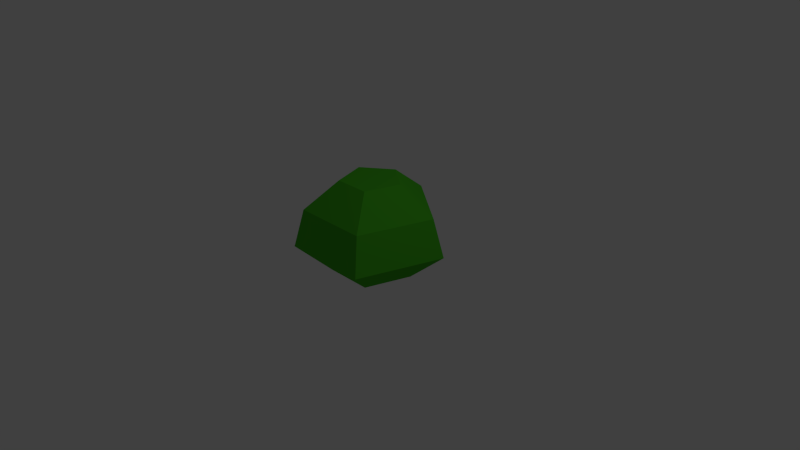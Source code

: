 # Source: GreenBlastie.blend  (saved by Blender 2.76.0; exported with 4.5.12 LTS)
import bpy
from mathutils import Matrix  # noqa: F401  (used for matrix-valued properties, if any)

bpy.ops.wm.read_factory_settings(use_empty=True)
scene = bpy.context.scene
scene.name = 'Scene'

# ---- collections
col_collection_1 = bpy.data.collections.new('Collection 1'); scene.collection.children.link(col_collection_1)

# ---- materials (node trees are filled in below, after node groups)
mat_material_001 = bpy.data.materials.new('Material.001')
mat_material_001.alpha_threshold = 0.0
mat_material_001.use_transparent_shadow = False
mat_material_001.diffuse_color = (0.06259, 0.4575, 0.01734, 1.0)
mat_material_001.specular_color = (0.3164, 1.0, 0.1528)
mat_material_001.roughness = 0.5

# ---- material node trees

# ---- world
world_world = bpy.data.worlds.new('World'); scene.world = world_world
world_world.color = (0.05088, 0.05088, 0.05088)
world_world.use_sun_shadow = False
world_world.sun_shadow_jitter_overblur = 0.0
world_world.cycles.sampling_method = 'MANUAL'
world_world.cycles.sample_map_resolution = 256

# ---- cameras
cam_camera = bpy.data.cameras.new('Camera')
cam_camera.clip_end = 100.0
cam_camera.lens = 35.0
cam_camera.sensor_width = 32.0
cam_camera.sensor_height = 18.0
cam_camera.ortho_scale = 7.314
cam_camera.dof.focus_distance = 0.0
cam_camera.dof.aperture_fstop = 128.0

# ---- lights
light_lamp = bpy.data.lights.new('Lamp', 'POINT')
light_lamp.transmission_factor = 0.0
light_lamp.cutoff_distance = 30.0
light_lamp.energy = 100.0
light_lamp.shadow_buffer_clip_start = 1.001
light_lamp.shadow_soft_size = 0.1
light_lamp.shadow_maximum_resolution = 0.006
light_lamp.use_absolute_resolution = True
light_lamp.cycles.use_multiple_importance_sampling = False

# ---- meshes
me_cylinder = bpy.data.meshes.new('Cylinder')
me_cylinder.from_pydata([(-9.336e-09, 0.5342, -0.1914), (0.0, 1.0, 0.1914), (0.5081, 0.1651, -0.1914), (0.9511, 0.309, 0.1914), (0.314, -0.4322, -0.1914), (0.5878, -0.809, 0.1914), (-0.314, -0.4322, -0.1914), (-0.5878, -0.809, 0.1914), (-0.5081, 0.1651, -0.1914), (-0.9511, 0.309, 0.1914), (-1.963e-09, 0.8576, 0.6928), (0.8156, 0.265, 0.6928), (0.5041, -0.6938, 0.6928), (-0.5041, -0.6938, 0.6928), (-0.8156, 0.265, 0.6928), (-1.687e-08, 0.404, 1.059), (0.3842, 0.1248, 1.059), (0.2375, -0.3268, 1.059), (-0.2375, -0.3268, 1.059), (-0.3842, 0.1248, 1.059)], [], [(0, 1, 3, 2), (2, 3, 5, 4), (4, 5, 7, 6), (5, 3, 11, 12), (8, 9, 1, 0), (6, 7, 9, 8), (0, 2, 4, 6, 8), (12, 11, 16, 17), (1, 9, 14, 10), (3, 1, 10, 11), (7, 5, 12, 13), (9, 7, 13, 14), (16, 15, 19, 18, 17), (10, 14, 19, 15), (13, 12, 17, 18), (11, 10, 15, 16), (14, 13, 18, 19)])
me_cylinder.materials.append(mat_material_001)
me_cylinder.use_remesh_preserve_volume = False
me_cylinder.use_remesh_preserve_attributes = False
me_cylinder.use_mirror_vertex_groups = False
me_cylinder.update()

# ---- objects
ob_blast = bpy.data.objects.new('Blast', me_cylinder)
ob_lamp = bpy.data.objects.new('Lamp', light_lamp)
ob_camera = bpy.data.objects.new('Camera', cam_camera)

# ---- transforms, parenting, visibility, modifiers, constraints
ob_blast.location = (0.0, 0.0, 0.0)
ob_blast.lineart.crease_threshold = 0.0
ob_lamp.location = (4.076, 1.005, 5.904)
ob_lamp.rotation_euler = (0.6503, 0.05522, 1.866)
ob_lamp.lock_rotations_4d = False
ob_lamp.empty_display_type = 'ARROWS'
ob_lamp.color = (0.0, 0.0, 0.0, 0.0)
ob_lamp.lineart.crease_threshold = 0.0
ob_camera.location = (7.481, -6.508, 5.344)
ob_camera.rotation_euler = (1.109, 0.01082, 0.8149)
ob_camera.lock_rotations_4d = False
ob_camera.empty_display_type = 'ARROWS'
ob_camera.color = (0.0, 0.0, 0.0, 0.0)
ob_camera.display_type = 'WIRE'
ob_camera.lineart.crease_threshold = 0.0

# ---- collection membership
col_collection_1.objects.link(ob_blast)
col_collection_1.objects.link(ob_lamp)
col_collection_1.objects.link(ob_camera)

# ---- scene / render settings (as saved in the file)
scene.camera = ob_camera
scene.frame_start = 1; scene.frame_end = 250; scene.frame_set(1)
scene.render.engine = 'BLENDER_EEVEE_NEXT'
scene.render.resolution_percentage = 50
scene.render.dither_intensity = 0.0
scene.cycles.use_denoising = False
scene.cycles.samples = 10
scene.cycles.sampling_pattern = 'TABULATED_SOBOL'
scene.cycles.light_sampling_threshold = 0.0
scene.cycles.use_adaptive_sampling = False
scene.cycles.use_light_tree = False
scene.cycles.blur_glossy = 0.0
scene.cycles.pixel_filter_type = 'GAUSSIAN'
scene.cycles.sample_clamp_indirect = 0.0
scene.view_settings.view_transform = 'Standard'
bpy.context.view_layer.update()
